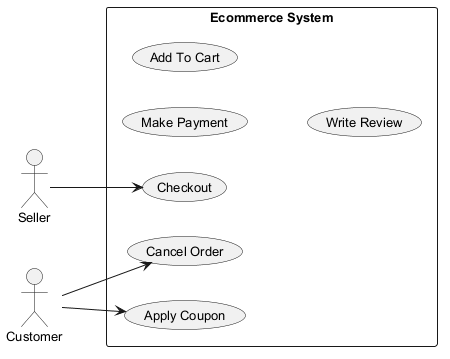

The diagram above was rendered by PlantUML. Its source (embedded in the PNG):
@startuml
skinparam defaultFontSize 13
left to right direction
actor "Seller" as S
actor "Customer" as C
rectangle "Ecommerce System" {
  usecase "Make Payment" as UC_MakePayment
  usecase "Cancel Order" as UC_CancelOrder
  usecase "Checkout" as UC_Checkout
  usecase "Apply Coupon" as UC_ApplyCoupon
  usecase "Add To Cart" as UC_AddToCart
  usecase "Write Review" as UC_WriteReview
}
S --> UC_Checkout
C --> UC_CancelOrder
C --> UC_ApplyCoupon
@enduml